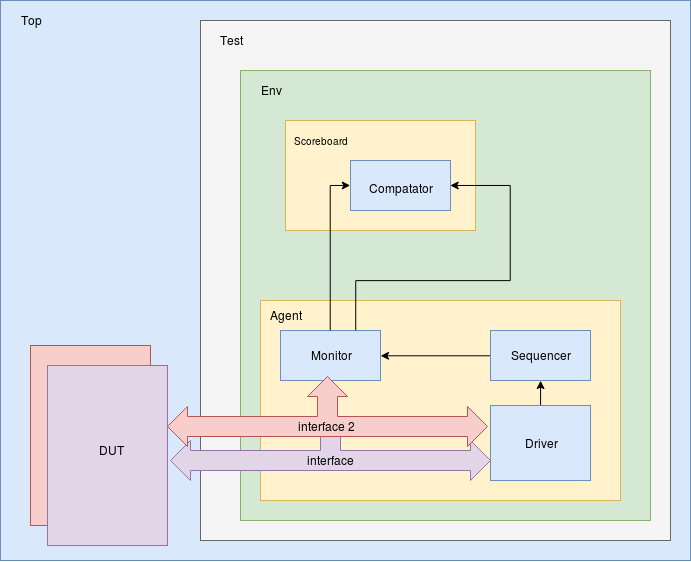

The diagram above was exported from draw.io. Its source (the exported page's mxGraphModel, read from the mxfile embedded in the PNG):
<mxGraphModel dx="1422" dy="754" grid="1" gridSize="10" guides="1" tooltips="1" connect="1" arrows="1" fold="1" page="1" pageScale="1" pageWidth="850" pageHeight="1100" math="0" shadow="0">
  <root>
    <mxCell id="0" />
    <mxCell id="1" parent="0" />
    <mxCell id="2" value="" style="rounded=0;whiteSpace=wrap;html=1;fillColor=#dae8fc;strokeColor=#6c8ebf;" vertex="1" parent="1">
      <mxGeometry x="40" y="90" width="690" height="560" as="geometry" />
    </mxCell>
    <mxCell id="3" value="" style="rounded=0;whiteSpace=wrap;html=1;fillColor=#f8cecc;strokeColor=#b85450;" vertex="1" parent="1">
      <mxGeometry x="70" y="435" width="120" height="180" as="geometry" />
    </mxCell>
    <mxCell id="4" value="" style="rounded=0;whiteSpace=wrap;html=1;fillColor=#f5f5f5;strokeColor=#666666;fontColor=#333333;" vertex="1" parent="1">
      <mxGeometry x="240" y="110" width="470" height="520" as="geometry" />
    </mxCell>
    <mxCell id="5" value="" style="rounded=0;whiteSpace=wrap;html=1;fillColor=#d5e8d4;strokeColor=#82b366;" vertex="1" parent="1">
      <mxGeometry x="280" y="160" width="410" height="450" as="geometry" />
    </mxCell>
    <mxCell id="6" value="" style="rounded=0;whiteSpace=wrap;html=1;fillColor=#fff2cc;strokeColor=#d6b656;" vertex="1" parent="1">
      <mxGeometry x="300" y="390" width="360" height="200" as="geometry" />
    </mxCell>
    <mxCell id="7" value="" style="rounded=0;whiteSpace=wrap;html=1;fillColor=#dae8fc;strokeColor=#6c8ebf;" vertex="1" parent="1">
      <mxGeometry x="320" y="420" width="100" height="50" as="geometry" />
    </mxCell>
    <mxCell id="8" style="edgeStyle=orthogonalEdgeStyle;rounded=0;orthogonalLoop=1;jettySize=auto;html=1;exitX=0.5;exitY=0;exitDx=0;exitDy=0;entryX=0.5;entryY=1;entryDx=0;entryDy=0;" edge="1" source="9" target="11" parent="1">
      <mxGeometry relative="1" as="geometry" />
    </mxCell>
    <mxCell id="9" value="" style="rounded=0;whiteSpace=wrap;html=1;fillColor=#dae8fc;strokeColor=#6c8ebf;" vertex="1" parent="1">
      <mxGeometry x="530" y="495" width="100" height="75" as="geometry" />
    </mxCell>
    <mxCell id="10" style="edgeStyle=orthogonalEdgeStyle;rounded=0;orthogonalLoop=1;jettySize=auto;html=1;exitX=0;exitY=0.5;exitDx=0;exitDy=0;entryX=1;entryY=0.5;entryDx=0;entryDy=0;" edge="1" source="11" target="7" parent="1">
      <mxGeometry relative="1" as="geometry" />
    </mxCell>
    <mxCell id="11" value="Sequencer" style="rounded=0;whiteSpace=wrap;html=1;fillColor=#dae8fc;strokeColor=#6c8ebf;" vertex="1" parent="1">
      <mxGeometry x="530" y="420" width="100" height="50" as="geometry" />
    </mxCell>
    <mxCell id="12" value="Top" style="text;html=1;strokeColor=none;fillColor=none;align=center;verticalAlign=middle;whiteSpace=wrap;rounded=0;" vertex="1" parent="1">
      <mxGeometry x="50" y="100" width="40" height="20" as="geometry" />
    </mxCell>
    <mxCell id="13" value="Test" style="text;html=1;strokeColor=none;fillColor=none;align=center;verticalAlign=middle;whiteSpace=wrap;rounded=0;" vertex="1" parent="1">
      <mxGeometry x="250" y="120" width="40" height="20" as="geometry" />
    </mxCell>
    <mxCell id="14" value="Env" style="text;html=1;strokeColor=none;fillColor=none;align=center;verticalAlign=middle;whiteSpace=wrap;rounded=0;" vertex="1" parent="1">
      <mxGeometry x="290" y="170" width="40" height="20" as="geometry" />
    </mxCell>
    <mxCell id="15" value="Monitor" style="text;html=1;strokeColor=none;fillColor=none;align=center;verticalAlign=middle;whiteSpace=wrap;rounded=0;" vertex="1" parent="1">
      <mxGeometry x="350" y="435" width="40" height="20" as="geometry" />
    </mxCell>
    <mxCell id="16" value="Driver" style="text;html=1;strokeColor=none;fillColor=none;align=center;verticalAlign=middle;whiteSpace=wrap;rounded=0;" vertex="1" parent="1">
      <mxGeometry x="560" y="522.5" width="40" height="20" as="geometry" />
    </mxCell>
    <mxCell id="17" value="Agent" style="text;html=1;strokeColor=none;fillColor=none;align=center;verticalAlign=middle;whiteSpace=wrap;rounded=0;" vertex="1" parent="1">
      <mxGeometry x="305" y="395" width="40" height="20" as="geometry" />
    </mxCell>
    <mxCell id="18" value="" style="rounded=0;whiteSpace=wrap;html=1;fillColor=#fff2cc;strokeColor=#d6b656;" vertex="1" parent="1">
      <mxGeometry x="325" y="210" width="190" height="110" as="geometry" />
    </mxCell>
    <mxCell id="19" value="&lt;font style=&quot;font-size: 10px&quot;&gt;Scoreboard&lt;/font&gt;" style="text;html=1;strokeColor=none;fillColor=none;align=center;verticalAlign=middle;whiteSpace=wrap;rounded=0;" vertex="1" parent="1">
      <mxGeometry x="340" y="220" width="40" height="20" as="geometry" />
    </mxCell>
    <mxCell id="20" value="" style="group" vertex="1" connectable="0" parent="1">
      <mxGeometry x="390" y="250" width="100" height="50" as="geometry" />
    </mxCell>
    <mxCell id="21" value="" style="rounded=0;whiteSpace=wrap;html=1;fillColor=#dae8fc;strokeColor=#6c8ebf;" vertex="1" parent="20">
      <mxGeometry width="100" height="50" as="geometry" />
    </mxCell>
    <mxCell id="22" value="Compatator" style="text;html=1;strokeColor=none;fillColor=none;align=center;verticalAlign=middle;whiteSpace=wrap;rounded=0;" vertex="1" parent="20">
      <mxGeometry x="30" y="20" width="40" height="15" as="geometry" />
    </mxCell>
    <mxCell id="23" style="edgeStyle=orthogonalEdgeStyle;rounded=0;orthogonalLoop=1;jettySize=auto;html=1;exitX=0.75;exitY=0;exitDx=0;exitDy=0;entryX=1;entryY=0.5;entryDx=0;entryDy=0;" edge="1" source="7" target="21" parent="1">
      <mxGeometry relative="1" as="geometry">
        <Array as="points">
          <mxPoint x="395" y="370" />
          <mxPoint x="550" y="370" />
          <mxPoint x="550" y="275" />
        </Array>
      </mxGeometry>
    </mxCell>
    <mxCell id="24" value="" style="rounded=0;whiteSpace=wrap;html=1;fillColor=#e1d5e7;strokeColor=#9673a6;" vertex="1" parent="1">
      <mxGeometry x="87" y="455" width="120" height="180" as="geometry" />
    </mxCell>
    <mxCell id="25" value="DUT" style="text;html=1;strokeColor=none;fillColor=none;align=center;verticalAlign=middle;whiteSpace=wrap;rounded=0;" vertex="1" parent="1">
      <mxGeometry x="130" y="529.5" width="40" height="20" as="geometry" />
    </mxCell>
    <mxCell id="26" style="edgeStyle=orthogonalEdgeStyle;rounded=0;orthogonalLoop=1;jettySize=auto;html=1;exitX=0.5;exitY=0;exitDx=0;exitDy=0;entryX=0;entryY=0.5;entryDx=0;entryDy=0;" edge="1" source="7" target="21" parent="1">
      <mxGeometry relative="1" as="geometry" />
    </mxCell>
    <mxCell id="27" value="&lt;div&gt;&lt;br&gt;&lt;/div&gt;&lt;div&gt;&lt;br&gt;&lt;/div&gt;&lt;div&gt;interface&lt;/div&gt;" style="html=1;shadow=0;dashed=0;align=center;verticalAlign=middle;shape=mxgraph.arrows2.triadArrow;dy=10;dx=20;arrowHead=40;fillColor=#e1d5e7;strokeColor=#9673a6;" vertex="1" parent="1">
      <mxGeometry x="210" y="500" width="320" height="70" as="geometry" />
    </mxCell>
    <mxCell id="28" value="&lt;div&gt;&lt;br&gt;&lt;/div&gt;&lt;div&gt;&lt;br&gt;&lt;/div&gt;&lt;div&gt;interface 2&lt;/div&gt;" style="html=1;shadow=0;dashed=0;align=center;verticalAlign=middle;shape=mxgraph.arrows2.triadArrow;dy=10;dx=20;arrowHead=40;fillColor=#f8cecc;strokeColor=#b85450;" vertex="1" parent="1">
      <mxGeometry x="207" y="466" width="320" height="70" as="geometry" />
    </mxCell>
  </root>
</mxGraphModel>